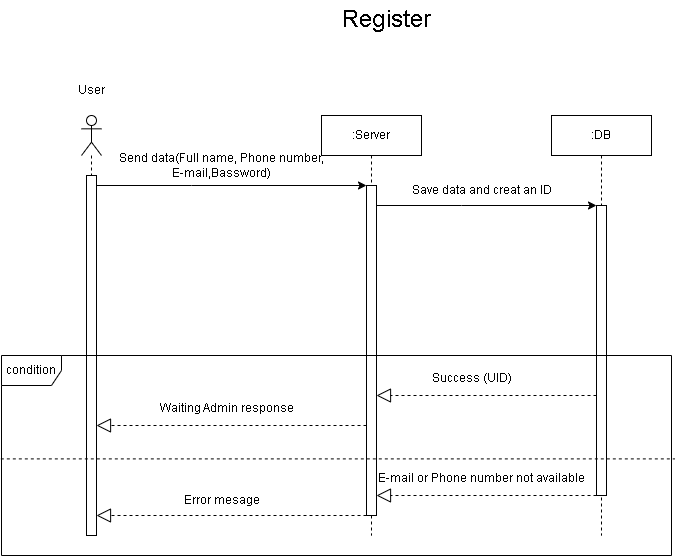

The diagram above was exported from draw.io. Its source (the exported page's mxGraphModel, read from the mxfile embedded in the PNG):
<mxGraphModel dx="1050" dy="581" grid="1" gridSize="10" guides="1" tooltips="1" connect="1" arrows="1" fold="1" page="1" pageScale="1" pageWidth="850" pageHeight="1100" math="0" shadow="0">
  <root>
    <mxCell id="0" />
    <mxCell id="1" parent="0" />
    <mxCell id="WBWlv5GJ4r7-8ohFWKOc-1" value="" style="shape=umlLifeline;perimeter=lifelinePerimeter;whiteSpace=wrap;html=1;container=1;dropTarget=0;collapsible=0;recursiveResize=0;outlineConnect=0;portConstraint=eastwest;newEdgeStyle={&quot;edgeStyle&quot;:&quot;elbowEdgeStyle&quot;,&quot;elbow&quot;:&quot;vertical&quot;,&quot;curved&quot;:0,&quot;rounded&quot;:0};participant=umlActor;" vertex="1" parent="1">
      <mxGeometry x="120" y="140" width="20" height="420" as="geometry" />
    </mxCell>
    <mxCell id="WBWlv5GJ4r7-8ohFWKOc-6" value="" style="html=1;points=[];perimeter=orthogonalPerimeter;outlineConnect=0;targetShapes=umlLifeline;portConstraint=eastwest;newEdgeStyle={&quot;edgeStyle&quot;:&quot;elbowEdgeStyle&quot;,&quot;elbow&quot;:&quot;vertical&quot;,&quot;curved&quot;:0,&quot;rounded&quot;:0};" vertex="1" parent="WBWlv5GJ4r7-8ohFWKOc-1">
      <mxGeometry x="5" y="60" width="10" height="360" as="geometry" />
    </mxCell>
    <mxCell id="WBWlv5GJ4r7-8ohFWKOc-2" value=":Server" style="shape=umlLifeline;perimeter=lifelinePerimeter;whiteSpace=wrap;html=1;container=1;dropTarget=0;collapsible=0;recursiveResize=0;outlineConnect=0;portConstraint=eastwest;newEdgeStyle={&quot;edgeStyle&quot;:&quot;elbowEdgeStyle&quot;,&quot;elbow&quot;:&quot;vertical&quot;,&quot;curved&quot;:0,&quot;rounded&quot;:0};" vertex="1" parent="1">
      <mxGeometry x="360" y="140" width="100" height="420" as="geometry" />
    </mxCell>
    <mxCell id="WBWlv5GJ4r7-8ohFWKOc-9" value="" style="html=1;points=[];perimeter=orthogonalPerimeter;outlineConnect=0;targetShapes=umlLifeline;portConstraint=eastwest;newEdgeStyle={&quot;edgeStyle&quot;:&quot;elbowEdgeStyle&quot;,&quot;elbow&quot;:&quot;vertical&quot;,&quot;curved&quot;:0,&quot;rounded&quot;:0};" vertex="1" parent="WBWlv5GJ4r7-8ohFWKOc-2">
      <mxGeometry x="45" y="70" width="10" height="330" as="geometry" />
    </mxCell>
    <mxCell id="WBWlv5GJ4r7-8ohFWKOc-3" value=":DB" style="shape=umlLifeline;perimeter=lifelinePerimeter;whiteSpace=wrap;html=1;container=1;dropTarget=0;collapsible=0;recursiveResize=0;outlineConnect=0;portConstraint=eastwest;newEdgeStyle={&quot;edgeStyle&quot;:&quot;elbowEdgeStyle&quot;,&quot;elbow&quot;:&quot;vertical&quot;,&quot;curved&quot;:0,&quot;rounded&quot;:0};" vertex="1" parent="1">
      <mxGeometry x="590" y="140" width="100" height="420" as="geometry" />
    </mxCell>
    <mxCell id="WBWlv5GJ4r7-8ohFWKOc-15" value="" style="html=1;points=[];perimeter=orthogonalPerimeter;outlineConnect=0;targetShapes=umlLifeline;portConstraint=eastwest;newEdgeStyle={&quot;edgeStyle&quot;:&quot;elbowEdgeStyle&quot;,&quot;elbow&quot;:&quot;vertical&quot;,&quot;curved&quot;:0,&quot;rounded&quot;:0};" vertex="1" parent="WBWlv5GJ4r7-8ohFWKOc-3">
      <mxGeometry x="45" y="90" width="10" height="290" as="geometry" />
    </mxCell>
    <mxCell id="WBWlv5GJ4r7-8ohFWKOc-4" value="User" style="text;html=1;align=center;verticalAlign=middle;resizable=0;points=[];autosize=1;strokeColor=none;fillColor=none;" vertex="1" parent="1">
      <mxGeometry x="105" y="100" width="50" height="30" as="geometry" />
    </mxCell>
    <mxCell id="WBWlv5GJ4r7-8ohFWKOc-5" value="Register" style="text;html=1;align=center;verticalAlign=middle;resizable=0;points=[];autosize=1;strokeColor=none;fillColor=none;fontSize=24;" vertex="1" parent="1">
      <mxGeometry x="370" y="25" width="110" height="40" as="geometry" />
    </mxCell>
    <mxCell id="WBWlv5GJ4r7-8ohFWKOc-8" value="" style="edgeStyle=none;orthogonalLoop=1;jettySize=auto;html=1;rounded=0;" edge="1" parent="1" source="WBWlv5GJ4r7-8ohFWKOc-6" target="WBWlv5GJ4r7-8ohFWKOc-9">
      <mxGeometry width="100" relative="1" as="geometry">
        <mxPoint x="180" y="240" as="sourcePoint" />
        <mxPoint x="280" y="240" as="targetPoint" />
        <Array as="points">
          <mxPoint x="230" y="210" />
        </Array>
      </mxGeometry>
    </mxCell>
    <mxCell id="WBWlv5GJ4r7-8ohFWKOc-12" value="Send data(Full name, Phone number,&lt;br&gt;E-mail,Bassword)" style="text;html=1;align=center;verticalAlign=middle;resizable=0;points=[];autosize=1;strokeColor=none;fillColor=none;" vertex="1" parent="1">
      <mxGeometry x="150" y="170" width="220" height="40" as="geometry" />
    </mxCell>
    <mxCell id="WBWlv5GJ4r7-8ohFWKOc-14" value="" style="edgeStyle=none;orthogonalLoop=1;jettySize=auto;html=1;rounded=0;" edge="1" parent="1" source="WBWlv5GJ4r7-8ohFWKOc-9" target="WBWlv5GJ4r7-8ohFWKOc-15">
      <mxGeometry width="100" relative="1" as="geometry">
        <mxPoint x="490" y="260" as="sourcePoint" />
        <mxPoint x="590" y="260" as="targetPoint" />
        <Array as="points">
          <mxPoint x="500" y="230" />
        </Array>
      </mxGeometry>
    </mxCell>
    <mxCell id="WBWlv5GJ4r7-8ohFWKOc-16" value="Save data and creat an ID" style="text;html=1;align=center;verticalAlign=middle;resizable=0;points=[];autosize=1;strokeColor=none;fillColor=none;" vertex="1" parent="1">
      <mxGeometry x="440" y="200" width="160" height="30" as="geometry" />
    </mxCell>
    <mxCell id="WBWlv5GJ4r7-8ohFWKOc-17" value="condition" style="shape=umlFrame;whiteSpace=wrap;html=1;pointerEvents=0;" vertex="1" parent="1">
      <mxGeometry x="40" y="380" width="670" height="200" as="geometry" />
    </mxCell>
    <mxCell id="WBWlv5GJ4r7-8ohFWKOc-18" value="" style="endArrow=none;dashed=1;html=1;rounded=0;entryX=1.005;entryY=0.517;entryDx=0;entryDy=0;entryPerimeter=0;exitX=-0.001;exitY=0.517;exitDx=0;exitDy=0;exitPerimeter=0;" edge="1" parent="1" source="WBWlv5GJ4r7-8ohFWKOc-17" target="WBWlv5GJ4r7-8ohFWKOc-17">
      <mxGeometry width="50" height="50" relative="1" as="geometry">
        <mxPoint x="400" y="500" as="sourcePoint" />
        <mxPoint x="450" y="450" as="targetPoint" />
      </mxGeometry>
    </mxCell>
    <mxCell id="WBWlv5GJ4r7-8ohFWKOc-19" value="" style="endArrow=block;dashed=1;endFill=0;endSize=12;html=1;rounded=0;" edge="1" parent="1" source="WBWlv5GJ4r7-8ohFWKOc-15" target="WBWlv5GJ4r7-8ohFWKOc-9">
      <mxGeometry width="160" relative="1" as="geometry">
        <mxPoint x="340" y="480" as="sourcePoint" />
        <mxPoint x="500" y="480" as="targetPoint" />
        <Array as="points">
          <mxPoint x="510" y="420" />
        </Array>
      </mxGeometry>
    </mxCell>
    <mxCell id="WBWlv5GJ4r7-8ohFWKOc-21" value="Success (UID)" style="text;html=1;align=center;verticalAlign=middle;resizable=0;points=[];autosize=1;strokeColor=none;fillColor=none;" vertex="1" parent="1">
      <mxGeometry x="460" y="388" width="100" height="30" as="geometry" />
    </mxCell>
    <mxCell id="WBWlv5GJ4r7-8ohFWKOc-22" value="" style="endArrow=block;dashed=1;endFill=0;endSize=12;html=1;rounded=0;" edge="1" parent="1" source="WBWlv5GJ4r7-8ohFWKOc-15" target="WBWlv5GJ4r7-8ohFWKOc-9">
      <mxGeometry width="160" relative="1" as="geometry">
        <mxPoint x="340" y="410" as="sourcePoint" />
        <mxPoint x="500" y="410" as="targetPoint" />
        <Array as="points">
          <mxPoint x="540" y="520" />
        </Array>
      </mxGeometry>
    </mxCell>
    <mxCell id="WBWlv5GJ4r7-8ohFWKOc-23" value="E-mail or Phone number not available" style="text;html=1;align=center;verticalAlign=middle;resizable=0;points=[];autosize=1;strokeColor=none;fillColor=none;" vertex="1" parent="1">
      <mxGeometry x="410" y="488" width="220" height="30" as="geometry" />
    </mxCell>
    <mxCell id="WBWlv5GJ4r7-8ohFWKOc-24" value="" style="endArrow=block;dashed=1;endFill=0;endSize=12;html=1;rounded=0;" edge="1" parent="1" source="WBWlv5GJ4r7-8ohFWKOc-9" target="WBWlv5GJ4r7-8ohFWKOc-6">
      <mxGeometry width="160" relative="1" as="geometry">
        <mxPoint x="340" y="410" as="sourcePoint" />
        <mxPoint x="500" y="410" as="targetPoint" />
        <Array as="points">
          <mxPoint x="270" y="450" />
        </Array>
      </mxGeometry>
    </mxCell>
    <mxCell id="WBWlv5GJ4r7-8ohFWKOc-25" value="Waiting Admin response" style="text;html=1;align=center;verticalAlign=middle;resizable=0;points=[];autosize=1;strokeColor=none;fillColor=none;" vertex="1" parent="1">
      <mxGeometry x="190" y="418" width="150" height="30" as="geometry" />
    </mxCell>
    <mxCell id="WBWlv5GJ4r7-8ohFWKOc-26" value="" style="endArrow=block;dashed=1;endFill=0;endSize=12;html=1;rounded=0;" edge="1" parent="1" source="WBWlv5GJ4r7-8ohFWKOc-9" target="WBWlv5GJ4r7-8ohFWKOc-6">
      <mxGeometry width="160" relative="1" as="geometry">
        <mxPoint x="415" y="460" as="sourcePoint" />
        <mxPoint x="145" y="460" as="targetPoint" />
        <Array as="points">
          <mxPoint x="280" y="540" />
        </Array>
      </mxGeometry>
    </mxCell>
    <mxCell id="WBWlv5GJ4r7-8ohFWKOc-27" value="Error mesage" style="text;html=1;align=center;verticalAlign=middle;resizable=0;points=[];autosize=1;strokeColor=none;fillColor=none;" vertex="1" parent="1">
      <mxGeometry x="210" y="510" width="100" height="30" as="geometry" />
    </mxCell>
  </root>
</mxGraphModel>